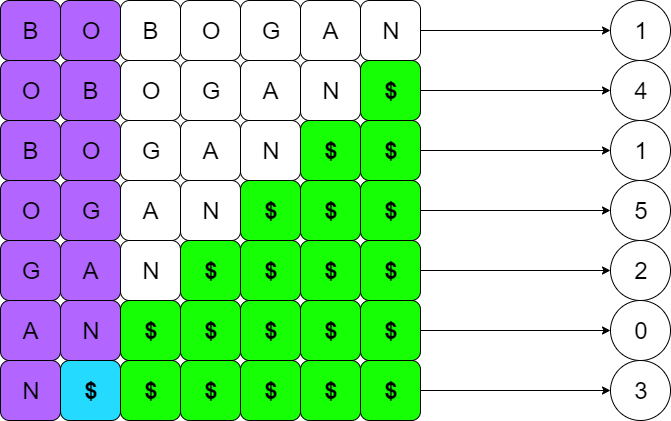

The diagram above was exported from draw.io. Its source (the exported page's mxGraphModel, read from the mxfile embedded in the PNG):
<mxGraphModel dx="1648" dy="576" grid="1" gridSize="10" guides="1" tooltips="1" connect="1" arrows="1" fold="1" page="1" pageScale="1" pageWidth="827" pageHeight="1169" math="0" shadow="0">
  <root>
    <mxCell id="0" />
    <mxCell id="1" parent="0" />
    <mxCell id="uO31va5RvPIDqUq8olPA-1" value="&lt;span style=&quot;font-size: 24px&quot;&gt;B&lt;/span&gt;" style="rounded=1;whiteSpace=wrap;html=1;fillColor=#B266FF;" vertex="1" parent="1">
      <mxGeometry x="50" y="70" width="60" height="60" as="geometry" />
    </mxCell>
    <mxCell id="uO31va5RvPIDqUq8olPA-2" value="&lt;span style=&quot;font-size: 24px&quot;&gt;O&lt;/span&gt;" style="rounded=1;whiteSpace=wrap;html=1;fillColor=#B266FF;" vertex="1" parent="1">
      <mxGeometry x="110" y="70" width="60" height="60" as="geometry" />
    </mxCell>
    <mxCell id="uO31va5RvPIDqUq8olPA-3" value="&lt;font style=&quot;font-size: 24px&quot;&gt;B&lt;/font&gt;" style="rounded=1;whiteSpace=wrap;html=1;" vertex="1" parent="1">
      <mxGeometry x="170" y="70" width="60" height="60" as="geometry" />
    </mxCell>
    <mxCell id="uO31va5RvPIDqUq8olPA-4" value="&lt;font style=&quot;font-size: 24px&quot;&gt;O&lt;/font&gt;" style="rounded=1;whiteSpace=wrap;html=1;" vertex="1" parent="1">
      <mxGeometry x="230" y="70" width="60" height="60" as="geometry" />
    </mxCell>
    <mxCell id="uO31va5RvPIDqUq8olPA-5" value="&lt;font style=&quot;font-size: 24px&quot;&gt;G&lt;/font&gt;" style="rounded=1;whiteSpace=wrap;html=1;" vertex="1" parent="1">
      <mxGeometry x="290" y="70" width="60" height="60" as="geometry" />
    </mxCell>
    <mxCell id="uO31va5RvPIDqUq8olPA-6" value="&lt;font style=&quot;font-size: 24px&quot;&gt;A&lt;/font&gt;" style="rounded=1;whiteSpace=wrap;html=1;" vertex="1" parent="1">
      <mxGeometry x="350" y="70" width="60" height="60" as="geometry" />
    </mxCell>
    <mxCell id="uO31va5RvPIDqUq8olPA-64" style="edgeStyle=orthogonalEdgeStyle;rounded=0;orthogonalLoop=1;jettySize=auto;html=1;exitX=1;exitY=0.5;exitDx=0;exitDy=0;entryX=0;entryY=0.5;entryDx=0;entryDy=0;" edge="1" parent="1" source="uO31va5RvPIDqUq8olPA-7" target="uO31va5RvPIDqUq8olPA-59">
      <mxGeometry relative="1" as="geometry" />
    </mxCell>
    <mxCell id="uO31va5RvPIDqUq8olPA-7" value="&lt;font style=&quot;font-size: 24px&quot;&gt;N&lt;/font&gt;" style="rounded=1;whiteSpace=wrap;html=1;" vertex="1" parent="1">
      <mxGeometry x="410" y="70" width="60" height="60" as="geometry" />
    </mxCell>
    <mxCell id="uO31va5RvPIDqUq8olPA-8" value="&lt;span style=&quot;font-size: 24px&quot;&gt;O&lt;/span&gt;" style="rounded=1;whiteSpace=wrap;html=1;fillColor=#B266FF;" vertex="1" parent="1">
      <mxGeometry x="50" y="130" width="60" height="60" as="geometry" />
    </mxCell>
    <mxCell id="uO31va5RvPIDqUq8olPA-9" value="&lt;font style=&quot;font-size: 24px&quot;&gt;B&lt;/font&gt;" style="rounded=1;whiteSpace=wrap;html=1;fillColor=#B266FF;" vertex="1" parent="1">
      <mxGeometry x="110" y="130" width="60" height="60" as="geometry" />
    </mxCell>
    <mxCell id="uO31va5RvPIDqUq8olPA-10" value="&lt;font style=&quot;font-size: 24px&quot;&gt;O&lt;/font&gt;" style="rounded=1;whiteSpace=wrap;html=1;" vertex="1" parent="1">
      <mxGeometry x="170" y="130" width="60" height="60" as="geometry" />
    </mxCell>
    <mxCell id="uO31va5RvPIDqUq8olPA-11" value="&lt;font style=&quot;font-size: 24px&quot;&gt;G&lt;/font&gt;" style="rounded=1;whiteSpace=wrap;html=1;" vertex="1" parent="1">
      <mxGeometry x="230" y="130" width="60" height="60" as="geometry" />
    </mxCell>
    <mxCell id="uO31va5RvPIDqUq8olPA-12" value="&lt;font style=&quot;font-size: 24px&quot;&gt;A&lt;/font&gt;" style="rounded=1;whiteSpace=wrap;html=1;" vertex="1" parent="1">
      <mxGeometry x="290" y="130" width="60" height="60" as="geometry" />
    </mxCell>
    <mxCell id="uO31va5RvPIDqUq8olPA-13" value="&lt;font style=&quot;font-size: 24px&quot;&gt;N&lt;/font&gt;" style="rounded=1;whiteSpace=wrap;html=1;" vertex="1" parent="1">
      <mxGeometry x="350" y="130" width="60" height="60" as="geometry" />
    </mxCell>
    <mxCell id="uO31va5RvPIDqUq8olPA-14" value="&lt;font style=&quot;font-size: 24px&quot;&gt;B&lt;/font&gt;" style="rounded=1;whiteSpace=wrap;html=1;fillColor=#B266FF;" vertex="1" parent="1">
      <mxGeometry x="50" y="190" width="60" height="60" as="geometry" />
    </mxCell>
    <mxCell id="uO31va5RvPIDqUq8olPA-15" value="&lt;font style=&quot;font-size: 24px&quot;&gt;O&lt;/font&gt;" style="rounded=1;whiteSpace=wrap;html=1;fillColor=#B266FF;" vertex="1" parent="1">
      <mxGeometry x="110" y="190" width="60" height="60" as="geometry" />
    </mxCell>
    <mxCell id="uO31va5RvPIDqUq8olPA-16" value="&lt;font style=&quot;font-size: 24px&quot;&gt;G&lt;/font&gt;" style="rounded=1;whiteSpace=wrap;html=1;" vertex="1" parent="1">
      <mxGeometry x="170" y="190" width="60" height="60" as="geometry" />
    </mxCell>
    <mxCell id="uO31va5RvPIDqUq8olPA-17" value="&lt;font style=&quot;font-size: 24px&quot;&gt;A&lt;/font&gt;" style="rounded=1;whiteSpace=wrap;html=1;" vertex="1" parent="1">
      <mxGeometry x="230" y="190" width="60" height="60" as="geometry" />
    </mxCell>
    <mxCell id="uO31va5RvPIDqUq8olPA-18" value="&lt;font style=&quot;font-size: 24px&quot;&gt;N&lt;/font&gt;" style="rounded=1;whiteSpace=wrap;html=1;" vertex="1" parent="1">
      <mxGeometry x="290" y="190" width="60" height="60" as="geometry" />
    </mxCell>
    <mxCell id="uO31va5RvPIDqUq8olPA-24" value="&lt;font style=&quot;font-size: 24px&quot;&gt;O&lt;/font&gt;" style="rounded=1;whiteSpace=wrap;html=1;fillColor=#B266FF;" vertex="1" parent="1">
      <mxGeometry x="50" y="250" width="60" height="60" as="geometry" />
    </mxCell>
    <mxCell id="uO31va5RvPIDqUq8olPA-25" value="&lt;font style=&quot;font-size: 24px&quot;&gt;G&lt;/font&gt;" style="rounded=1;whiteSpace=wrap;html=1;fillColor=#B266FF;" vertex="1" parent="1">
      <mxGeometry x="110" y="250" width="60" height="60" as="geometry" />
    </mxCell>
    <mxCell id="uO31va5RvPIDqUq8olPA-26" value="&lt;font style=&quot;font-size: 24px&quot;&gt;A&lt;/font&gt;" style="rounded=1;whiteSpace=wrap;html=1;" vertex="1" parent="1">
      <mxGeometry x="170" y="250" width="60" height="60" as="geometry" />
    </mxCell>
    <mxCell id="uO31va5RvPIDqUq8olPA-27" value="&lt;font style=&quot;font-size: 24px&quot;&gt;N&lt;/font&gt;" style="rounded=1;whiteSpace=wrap;html=1;" vertex="1" parent="1">
      <mxGeometry x="230" y="250" width="60" height="60" as="geometry" />
    </mxCell>
    <mxCell id="uO31va5RvPIDqUq8olPA-28" value="&lt;font style=&quot;font-size: 24px&quot;&gt;G&lt;/font&gt;" style="rounded=1;whiteSpace=wrap;html=1;fillColor=#B266FF;" vertex="1" parent="1">
      <mxGeometry x="50" y="310" width="60" height="60" as="geometry" />
    </mxCell>
    <mxCell id="uO31va5RvPIDqUq8olPA-29" value="&lt;font style=&quot;font-size: 24px&quot;&gt;A&lt;/font&gt;" style="rounded=1;whiteSpace=wrap;html=1;fillColor=#B266FF;" vertex="1" parent="1">
      <mxGeometry x="110" y="310" width="60" height="60" as="geometry" />
    </mxCell>
    <mxCell id="uO31va5RvPIDqUq8olPA-30" value="&lt;font style=&quot;font-size: 24px&quot;&gt;N&lt;/font&gt;" style="rounded=1;whiteSpace=wrap;html=1;" vertex="1" parent="1">
      <mxGeometry x="170" y="310" width="60" height="60" as="geometry" />
    </mxCell>
    <mxCell id="uO31va5RvPIDqUq8olPA-31" value="&lt;font style=&quot;font-size: 24px&quot;&gt;A&lt;/font&gt;" style="rounded=1;whiteSpace=wrap;html=1;fillColor=#B266FF;" vertex="1" parent="1">
      <mxGeometry x="50" y="370" width="60" height="60" as="geometry" />
    </mxCell>
    <mxCell id="uO31va5RvPIDqUq8olPA-32" value="&lt;font style=&quot;font-size: 24px&quot;&gt;N&lt;/font&gt;" style="rounded=1;whiteSpace=wrap;html=1;fillColor=#B266FF;" vertex="1" parent="1">
      <mxGeometry x="110" y="370" width="60" height="60" as="geometry" />
    </mxCell>
    <mxCell id="uO31va5RvPIDqUq8olPA-33" value="&lt;font style=&quot;font-size: 24px&quot;&gt;N&lt;/font&gt;" style="rounded=1;whiteSpace=wrap;html=1;fillColor=#B266FF;" vertex="1" parent="1">
      <mxGeometry x="50" y="430" width="60" height="60" as="geometry" />
    </mxCell>
    <mxCell id="uO31va5RvPIDqUq8olPA-65" style="edgeStyle=orthogonalEdgeStyle;rounded=0;orthogonalLoop=1;jettySize=auto;html=1;exitX=1;exitY=0.5;exitDx=0;exitDy=0;entryX=0;entryY=0.5;entryDx=0;entryDy=0;" edge="1" parent="1" source="uO31va5RvPIDqUq8olPA-34" target="uO31va5RvPIDqUq8olPA-63">
      <mxGeometry relative="1" as="geometry" />
    </mxCell>
    <mxCell id="uO31va5RvPIDqUq8olPA-34" value="&lt;span style=&quot;font-size: 24px&quot;&gt;&lt;b&gt;$&lt;/b&gt;&lt;/span&gt;" style="rounded=1;whiteSpace=wrap;html=1;fillColor=#16FF05;" vertex="1" parent="1">
      <mxGeometry x="410" y="130" width="60" height="60" as="geometry" />
    </mxCell>
    <mxCell id="uO31va5RvPIDqUq8olPA-35" value="&lt;span style=&quot;font-size: 24px&quot;&gt;&lt;b&gt;$&lt;/b&gt;&lt;/span&gt;" style="rounded=1;whiteSpace=wrap;html=1;fillColor=#16FF05;" vertex="1" parent="1">
      <mxGeometry x="350" y="190" width="60" height="60" as="geometry" />
    </mxCell>
    <mxCell id="uO31va5RvPIDqUq8olPA-66" style="edgeStyle=orthogonalEdgeStyle;rounded=0;orthogonalLoop=1;jettySize=auto;html=1;exitX=1;exitY=0.5;exitDx=0;exitDy=0;entryX=0;entryY=0.5;entryDx=0;entryDy=0;" edge="1" parent="1" source="uO31va5RvPIDqUq8olPA-36" target="uO31va5RvPIDqUq8olPA-57">
      <mxGeometry relative="1" as="geometry" />
    </mxCell>
    <mxCell id="uO31va5RvPIDqUq8olPA-36" value="&lt;span style=&quot;font-size: 24px&quot;&gt;&lt;b&gt;$&lt;/b&gt;&lt;/span&gt;" style="rounded=1;whiteSpace=wrap;html=1;fillColor=#16FF05;" vertex="1" parent="1">
      <mxGeometry x="410" y="190" width="60" height="60" as="geometry" />
    </mxCell>
    <mxCell id="uO31va5RvPIDqUq8olPA-37" value="&lt;span style=&quot;font-size: 24px&quot;&gt;&lt;b&gt;$&lt;/b&gt;&lt;/span&gt;" style="rounded=1;whiteSpace=wrap;html=1;fillColor=#16FF05;" vertex="1" parent="1">
      <mxGeometry x="290" y="250" width="60" height="60" as="geometry" />
    </mxCell>
    <mxCell id="uO31va5RvPIDqUq8olPA-38" value="&lt;span style=&quot;font-size: 24px&quot;&gt;&lt;b&gt;$&lt;/b&gt;&lt;/span&gt;" style="rounded=1;whiteSpace=wrap;html=1;fillColor=#16FF05;" vertex="1" parent="1">
      <mxGeometry x="350" y="250" width="60" height="60" as="geometry" />
    </mxCell>
    <mxCell id="uO31va5RvPIDqUq8olPA-67" style="edgeStyle=orthogonalEdgeStyle;rounded=0;orthogonalLoop=1;jettySize=auto;html=1;exitX=1;exitY=0.5;exitDx=0;exitDy=0;entryX=0;entryY=0.5;entryDx=0;entryDy=0;" edge="1" parent="1" source="uO31va5RvPIDqUq8olPA-39" target="uO31va5RvPIDqUq8olPA-62">
      <mxGeometry relative="1" as="geometry" />
    </mxCell>
    <mxCell id="uO31va5RvPIDqUq8olPA-39" value="&lt;span style=&quot;font-size: 24px&quot;&gt;&lt;b&gt;$&lt;/b&gt;&lt;/span&gt;" style="rounded=1;whiteSpace=wrap;html=1;fillColor=#16FF05;" vertex="1" parent="1">
      <mxGeometry x="410" y="250" width="60" height="60" as="geometry" />
    </mxCell>
    <mxCell id="uO31va5RvPIDqUq8olPA-40" value="&lt;span style=&quot;font-size: 24px&quot;&gt;&lt;b&gt;$&lt;/b&gt;&lt;/span&gt;" style="rounded=1;whiteSpace=wrap;html=1;fillColor=#16FF05;" vertex="1" parent="1">
      <mxGeometry x="230" y="310" width="60" height="60" as="geometry" />
    </mxCell>
    <mxCell id="uO31va5RvPIDqUq8olPA-41" value="&lt;span style=&quot;font-size: 24px&quot;&gt;&lt;b&gt;$&lt;/b&gt;&lt;/span&gt;" style="rounded=1;whiteSpace=wrap;html=1;fillColor=#16FF05;" vertex="1" parent="1">
      <mxGeometry x="290" y="310" width="60" height="60" as="geometry" />
    </mxCell>
    <mxCell id="uO31va5RvPIDqUq8olPA-42" value="&lt;span style=&quot;font-size: 24px&quot;&gt;&lt;b&gt;$&lt;/b&gt;&lt;/span&gt;" style="rounded=1;whiteSpace=wrap;html=1;fillColor=#16FF05;" vertex="1" parent="1">
      <mxGeometry x="350" y="310" width="60" height="60" as="geometry" />
    </mxCell>
    <mxCell id="uO31va5RvPIDqUq8olPA-68" style="edgeStyle=orthogonalEdgeStyle;rounded=0;orthogonalLoop=1;jettySize=auto;html=1;exitX=1;exitY=0.5;exitDx=0;exitDy=0;entryX=0;entryY=0.5;entryDx=0;entryDy=0;" edge="1" parent="1" source="uO31va5RvPIDqUq8olPA-43" target="uO31va5RvPIDqUq8olPA-60">
      <mxGeometry relative="1" as="geometry" />
    </mxCell>
    <mxCell id="uO31va5RvPIDqUq8olPA-43" value="&lt;span style=&quot;font-size: 24px&quot;&gt;&lt;b&gt;$&lt;/b&gt;&lt;/span&gt;" style="rounded=1;whiteSpace=wrap;html=1;fillColor=#16FF05;" vertex="1" parent="1">
      <mxGeometry x="410" y="310" width="60" height="60" as="geometry" />
    </mxCell>
    <mxCell id="uO31va5RvPIDqUq8olPA-44" value="&lt;span style=&quot;font-size: 24px&quot;&gt;&lt;b&gt;$&lt;/b&gt;&lt;/span&gt;" style="rounded=1;whiteSpace=wrap;html=1;fillColor=#16FF05;" vertex="1" parent="1">
      <mxGeometry x="170" y="370" width="60" height="60" as="geometry" />
    </mxCell>
    <mxCell id="uO31va5RvPIDqUq8olPA-45" value="&lt;span style=&quot;font-size: 24px&quot;&gt;&lt;b&gt;$&lt;/b&gt;&lt;/span&gt;" style="rounded=1;whiteSpace=wrap;html=1;fillColor=#16FF05;" vertex="1" parent="1">
      <mxGeometry x="230" y="370" width="60" height="60" as="geometry" />
    </mxCell>
    <mxCell id="uO31va5RvPIDqUq8olPA-46" value="&lt;span style=&quot;font-size: 24px&quot;&gt;&lt;b&gt;$&lt;/b&gt;&lt;/span&gt;" style="rounded=1;whiteSpace=wrap;html=1;fillColor=#16FF05;" vertex="1" parent="1">
      <mxGeometry x="290" y="370" width="60" height="60" as="geometry" />
    </mxCell>
    <mxCell id="uO31va5RvPIDqUq8olPA-47" value="&lt;span style=&quot;font-size: 24px&quot;&gt;&lt;b&gt;$&lt;/b&gt;&lt;/span&gt;" style="rounded=1;whiteSpace=wrap;html=1;fillColor=#16FF05;" vertex="1" parent="1">
      <mxGeometry x="350" y="370" width="60" height="60" as="geometry" />
    </mxCell>
    <mxCell id="uO31va5RvPIDqUq8olPA-69" style="edgeStyle=orthogonalEdgeStyle;rounded=0;orthogonalLoop=1;jettySize=auto;html=1;exitX=1;exitY=0.5;exitDx=0;exitDy=0;entryX=0;entryY=0.5;entryDx=0;entryDy=0;" edge="1" parent="1" source="uO31va5RvPIDqUq8olPA-48" target="uO31va5RvPIDqUq8olPA-58">
      <mxGeometry relative="1" as="geometry" />
    </mxCell>
    <mxCell id="uO31va5RvPIDqUq8olPA-48" value="&lt;span style=&quot;font-size: 24px&quot;&gt;&lt;b&gt;$&lt;/b&gt;&lt;/span&gt;" style="rounded=1;whiteSpace=wrap;html=1;fillColor=#16FF05;" vertex="1" parent="1">
      <mxGeometry x="410" y="370" width="60" height="60" as="geometry" />
    </mxCell>
    <mxCell id="uO31va5RvPIDqUq8olPA-50" value="&lt;span style=&quot;font-size: 24px&quot;&gt;&lt;b&gt;$&lt;/b&gt;&lt;/span&gt;" style="rounded=1;whiteSpace=wrap;html=1;fillColor=#24DAFF;" vertex="1" parent="1">
      <mxGeometry x="110" y="430" width="60" height="60" as="geometry" />
    </mxCell>
    <mxCell id="uO31va5RvPIDqUq8olPA-51" value="&lt;span style=&quot;font-size: 24px&quot;&gt;&lt;b&gt;$&lt;/b&gt;&lt;/span&gt;" style="rounded=1;whiteSpace=wrap;html=1;fillColor=#16FF05;" vertex="1" parent="1">
      <mxGeometry x="170" y="430" width="60" height="60" as="geometry" />
    </mxCell>
    <mxCell id="uO31va5RvPIDqUq8olPA-52" value="&lt;span style=&quot;font-size: 24px&quot;&gt;&lt;b&gt;$&lt;/b&gt;&lt;/span&gt;" style="rounded=1;whiteSpace=wrap;html=1;fillColor=#16FF05;" vertex="1" parent="1">
      <mxGeometry x="230" y="430" width="60" height="60" as="geometry" />
    </mxCell>
    <mxCell id="uO31va5RvPIDqUq8olPA-53" value="&lt;span style=&quot;font-size: 24px&quot;&gt;&lt;b&gt;$&lt;/b&gt;&lt;/span&gt;" style="rounded=1;whiteSpace=wrap;html=1;fillColor=#16FF05;" vertex="1" parent="1">
      <mxGeometry x="290" y="430" width="60" height="60" as="geometry" />
    </mxCell>
    <mxCell id="uO31va5RvPIDqUq8olPA-54" value="&lt;span style=&quot;font-size: 24px&quot;&gt;&lt;b&gt;$&lt;/b&gt;&lt;/span&gt;" style="rounded=1;whiteSpace=wrap;html=1;fillColor=#16FF05;" vertex="1" parent="1">
      <mxGeometry x="350" y="430" width="60" height="60" as="geometry" />
    </mxCell>
    <mxCell id="uO31va5RvPIDqUq8olPA-70" style="edgeStyle=orthogonalEdgeStyle;rounded=0;orthogonalLoop=1;jettySize=auto;html=1;exitX=1;exitY=0.5;exitDx=0;exitDy=0;entryX=0;entryY=0.5;entryDx=0;entryDy=0;" edge="1" parent="1" source="uO31va5RvPIDqUq8olPA-55" target="uO31va5RvPIDqUq8olPA-61">
      <mxGeometry relative="1" as="geometry" />
    </mxCell>
    <mxCell id="uO31va5RvPIDqUq8olPA-55" value="&lt;span style=&quot;font-size: 24px&quot;&gt;&lt;b&gt;$&lt;/b&gt;&lt;/span&gt;" style="rounded=1;whiteSpace=wrap;html=1;fillColor=#16FF05;" vertex="1" parent="1">
      <mxGeometry x="410" y="430" width="60" height="60" as="geometry" />
    </mxCell>
    <mxCell id="uO31va5RvPIDqUq8olPA-57" value="&lt;font style=&quot;font-size: 24px&quot;&gt;1&lt;/font&gt;" style="ellipse;whiteSpace=wrap;html=1;fillColor=#FFFFFF;" vertex="1" parent="1">
      <mxGeometry x="660" y="190" width="60" height="60" as="geometry" />
    </mxCell>
    <mxCell id="uO31va5RvPIDqUq8olPA-58" value="&lt;font style=&quot;font-size: 24px&quot;&gt;0&lt;/font&gt;" style="ellipse;whiteSpace=wrap;html=1;fillColor=#FFFFFF;" vertex="1" parent="1">
      <mxGeometry x="660" y="370" width="60" height="60" as="geometry" />
    </mxCell>
    <mxCell id="uO31va5RvPIDqUq8olPA-59" value="&lt;font style=&quot;font-size: 24px&quot;&gt;1&lt;/font&gt;" style="ellipse;whiteSpace=wrap;html=1;fillColor=#FFFFFF;" vertex="1" parent="1">
      <mxGeometry x="660" y="70" width="60" height="60" as="geometry" />
    </mxCell>
    <mxCell id="uO31va5RvPIDqUq8olPA-60" value="&lt;span style=&quot;font-size: 24px&quot;&gt;2&lt;/span&gt;" style="ellipse;whiteSpace=wrap;html=1;fillColor=#FFFFFF;" vertex="1" parent="1">
      <mxGeometry x="660" y="310" width="60" height="60" as="geometry" />
    </mxCell>
    <mxCell id="uO31va5RvPIDqUq8olPA-61" value="&lt;span style=&quot;font-size: 24px&quot;&gt;3&lt;/span&gt;" style="ellipse;whiteSpace=wrap;html=1;fillColor=#FFFFFF;" vertex="1" parent="1">
      <mxGeometry x="660" y="430" width="60" height="60" as="geometry" />
    </mxCell>
    <mxCell id="uO31va5RvPIDqUq8olPA-62" value="&lt;span style=&quot;font-size: 24px&quot;&gt;5&lt;/span&gt;" style="ellipse;whiteSpace=wrap;html=1;fillColor=#FFFFFF;" vertex="1" parent="1">
      <mxGeometry x="660" y="250" width="60" height="60" as="geometry" />
    </mxCell>
    <mxCell id="uO31va5RvPIDqUq8olPA-63" value="&lt;span style=&quot;font-size: 24px&quot;&gt;4&lt;/span&gt;" style="ellipse;whiteSpace=wrap;html=1;fillColor=#FFFFFF;" vertex="1" parent="1">
      <mxGeometry x="660" y="130" width="60" height="60" as="geometry" />
    </mxCell>
  </root>
</mxGraphModel>